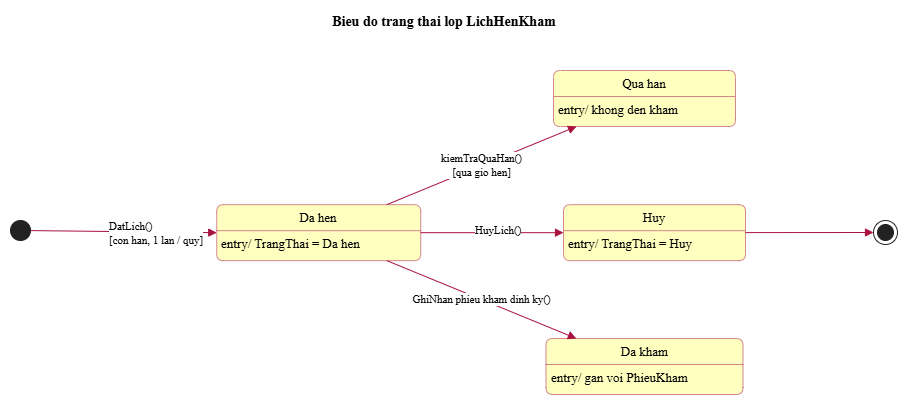

The diagram above was exported from draw.io. Its source (the exported page's mxGraphModel, read from the mxfile embedded in the PNG):
<mxGraphModel dx="1778" dy="903" grid="1" gridSize="10" guides="1" tooltips="1" connect="1" arrows="1" fold="1" page="1" pageScale="1" pageWidth="827" pageHeight="1169" math="0" shadow="0">
  <root>
    <mxCell id="0" />
    <mxCell id="1" parent="0" />
    <UserObject label="" plantUmlData="{&#10;  &quot;data&quot;: &quot;@startuml 11_state_lich_hen\nskinparam backgroundColor white\nskinparam defaultFontName \&quot;Times New Roman\&quot;\nskinparam defaultFontSize 13\nskinparam shadowing false\nskinparam roundCorner 14\nskinparam ArrowColor #A8123F\nskinparam ArrowThickness 1\nskinparam ArrowFontSize 11\nskinparam NoteBackgroundColor white\nskinparam NoteBorderColor #A8123F\nskinparam ActorBorderColor #A8123F\nskinparam ActorBackgroundColor white\nskinparam usecase {\n  BackgroundColor #FFFFC0\n  BorderColor #A8123F\n  BorderThickness 1.2\n  ArrowColor #A8123F\n}\nskinparam rectangle {\n  BackgroundColor #FFFFC0\n  BorderColor #A8123F\n}\nskinparam package {\n  BackgroundColor #FFFFC0\n  BorderColor #A8123F\n}\nskinparam class {\n  BackgroundColor #FFFFC0\n  BorderColor #A8123F\n  AttributeFontSize 12\n  FontStyle plain\n  StereotypeFontSize 10\n}\nskinparam classAttributeIconSize 0\nskinparam state {\n  BackgroundColor #FFFFC0\n  BorderColor #A8123F\n  StartColor black\n  EndColor black\n}\nskinparam activity {\n  BackgroundColor #FFFFC0\n  BorderColor #A8123F\n  DiamondBackgroundColor #FFFFC0\n  DiamondBorderColor #A8123F\n  BarColor black\n  StartColor black\n  EndColor black\n}\nskinparam sequence {\n  ArrowColor #A8123F\n  LifeLineBorderColor #A8123F\n  LifeLineBackgroundColor white\n  ParticipantBorderColor #A8123F\n  ParticipantBackgroundColor #FFFFC0\n  ActorBorderColor #A8123F\n  ActorBackgroundColor white\n  BoundaryBorderColor #A8123F\n  BoundaryBackgroundColor #FFFFC0\n  ControlBorderColor #A8123F\n  ControlBackgroundColor #FFFFC0\n  EntityBorderColor #A8123F\n  EntityBackgroundColor #FFFFC0\n  GroupBorderColor #6A6A6A\n  GroupBackgroundColor white\n  BoxBorderColor #A8123F\n  LifeLineBorderThickness 1\n}\ntitle Bieu do trang thai lop LichHenKham\nleft to right direction\nhide empty description\nstate \&quot;Da hen\&quot; as A\nA : entry/ TrangThai = Da hen\nstate \&quot;Da kham\&quot; as B\nB : entry/ gan voi PhieuKham\nstate \&quot;Huy\&quot; as C\nC : entry/ TrangThai = Huy\nstate \&quot;Qua han\&quot; as D\nD : entry/ khong den kham\n[*] --&gt; A : DatLich()\\n[con han, 1 lan / quy]\nA --&gt; B : GhiNhan phieu kham dinh ky()\nA --&gt; C : HuyLich()\nA --&gt; D : kiemTraQuaHan()\\n[qua gio hen]\nC --&gt; [*]\n@enduml&quot;,&#10;  &quot;config&quot;: null&#10;}" id="zoh-vqxvwKW7buhane8M-1">
      <mxCell connectable="0" parent="1" style="group;transparentBounds=1;editIcon=1;lockedGroup=0;groupPadding=10;" vertex="1">
        <mxGeometry as="geometry" />
      </mxCell>
    </UserObject>
    <UserObject label="Da hen" plantUmlId="s_0" plantUmlBaseStyle="swimlane;collapsible=0;startSize=26;whiteSpace=wrap;align=center;html=1;fontSize=13;fontStyle=0;rounded=1;absoluteArcSize=1;arcSize=14;fillColor=#FFFFC0;swimlaneFillColor=#FFFFC0;strokeColor=#A8123F;strokeWidth=0.5;shadow=0;fontFamily=Times New Roman;" plantUmlBaseValue="Da hen" id="zoh-vqxvwKW7buhane8M-2">
      <mxCell parent="zoh-vqxvwKW7buhane8M-1" style="swimlane;collapsible=0;startSize=26;whiteSpace=wrap;align=center;html=1;fontSize=13;fontStyle=0;rounded=1;absoluteArcSize=1;arcSize=14;fillColor=#FFFFC0;swimlaneFillColor=#FFFFC0;strokeColor=#A8123F;strokeWidth=0.5;shadow=0;fontFamily=Times New Roman;" vertex="1">
        <mxGeometry height="56" width="204" x="1013.2399999999999" y="1144.17" as="geometry" />
      </mxCell>
    </UserObject>
    <UserObject label="entry/ TrangThai = Da hen" plantUmlId="sdesc_1" plantUmlBaseStyle="text;align=left;verticalAlign=top;spacingLeft=3;spacingTop=-1;whiteSpace=wrap;fillColor=none;strokeColor=none;html=1;fontSize=13;fontFamily=Times New Roman;" plantUmlBaseValue="entry/ TrangThai = Da hen" id="zoh-vqxvwKW7buhane8M-3">
      <mxCell parent="zoh-vqxvwKW7buhane8M-2" style="text;align=left;verticalAlign=top;spacingLeft=3;spacingTop=-1;whiteSpace=wrap;fillColor=none;strokeColor=none;html=1;fontSize=13;fontFamily=Times New Roman;" vertex="1">
        <mxGeometry height="30" width="204" y="26" as="geometry" />
      </mxCell>
    </UserObject>
    <UserObject label="Da kham" plantUmlId="s_2" plantUmlBaseStyle="swimlane;collapsible=0;startSize=26;whiteSpace=wrap;align=center;html=1;fontSize=13;fontStyle=0;rounded=1;absoluteArcSize=1;arcSize=14;fillColor=#FFFFC0;swimlaneFillColor=#FFFFC0;strokeColor=#A8123F;strokeWidth=0.5;shadow=0;fontFamily=Times New Roman;" plantUmlBaseValue="Da kham" id="zoh-vqxvwKW7buhane8M-4">
      <mxCell parent="zoh-vqxvwKW7buhane8M-1" style="swimlane;collapsible=0;startSize=26;whiteSpace=wrap;align=center;html=1;fontSize=13;fontStyle=0;rounded=1;absoluteArcSize=1;arcSize=14;fillColor=#FFFFC0;swimlaneFillColor=#FFFFC0;strokeColor=#A8123F;strokeWidth=0.5;shadow=0;fontFamily=Times New Roman;" vertex="1">
        <mxGeometry height="56" width="197" x="1342.5" y="1278.0000000000002" as="geometry" />
      </mxCell>
    </UserObject>
    <UserObject label="entry/ gan voi PhieuKham" plantUmlId="sdesc_3" plantUmlBaseStyle="text;align=left;verticalAlign=top;spacingLeft=3;spacingTop=-1;whiteSpace=wrap;fillColor=none;strokeColor=none;html=1;fontSize=13;fontFamily=Times New Roman;" plantUmlBaseValue="entry/ gan voi PhieuKham" id="zoh-vqxvwKW7buhane8M-5">
      <mxCell parent="zoh-vqxvwKW7buhane8M-4" style="text;align=left;verticalAlign=top;spacingLeft=3;spacingTop=-1;whiteSpace=wrap;fillColor=none;strokeColor=none;html=1;fontSize=13;fontFamily=Times New Roman;" vertex="1">
        <mxGeometry height="30" width="197" y="26" as="geometry" />
      </mxCell>
    </UserObject>
    <UserObject label="Huy" plantUmlId="s_4" plantUmlBaseStyle="swimlane;collapsible=0;startSize=26;whiteSpace=wrap;align=center;html=1;fontSize=13;fontStyle=0;rounded=1;absoluteArcSize=1;arcSize=14;fillColor=#FFFFC0;swimlaneFillColor=#FFFFC0;strokeColor=#A8123F;strokeWidth=0.5;shadow=0;fontFamily=Times New Roman;" plantUmlBaseValue="Huy" id="zoh-vqxvwKW7buhane8M-6">
      <mxCell parent="zoh-vqxvwKW7buhane8M-1" style="swimlane;collapsible=0;startSize=26;whiteSpace=wrap;align=center;html=1;fontSize=13;fontStyle=0;rounded=1;absoluteArcSize=1;arcSize=14;fillColor=#FFFFC0;swimlaneFillColor=#FFFFC0;strokeColor=#A8123F;strokeWidth=0.5;shadow=0;fontFamily=Times New Roman;" vertex="1">
        <mxGeometry height="56" width="182" x="1359.9999999999998" y="1144.17" as="geometry" />
      </mxCell>
    </UserObject>
    <UserObject label="entry/ TrangThai = Huy" plantUmlId="sdesc_5" plantUmlBaseStyle="text;align=left;verticalAlign=top;spacingLeft=3;spacingTop=-1;whiteSpace=wrap;fillColor=none;strokeColor=none;html=1;fontSize=13;fontFamily=Times New Roman;" plantUmlBaseValue="entry/ TrangThai = Huy" id="zoh-vqxvwKW7buhane8M-7">
      <mxCell parent="zoh-vqxvwKW7buhane8M-6" style="text;align=left;verticalAlign=top;spacingLeft=3;spacingTop=-1;whiteSpace=wrap;fillColor=none;strokeColor=none;html=1;fontSize=13;fontFamily=Times New Roman;" vertex="1">
        <mxGeometry height="30" width="182" y="26" as="geometry" />
      </mxCell>
    </UserObject>
    <UserObject label="Qua han" plantUmlId="s_6" plantUmlBaseStyle="swimlane;collapsible=0;startSize=26;whiteSpace=wrap;align=center;html=1;fontSize=13;fontStyle=0;rounded=1;absoluteArcSize=1;arcSize=14;fillColor=#FFFFC0;swimlaneFillColor=#FFFFC0;strokeColor=#A8123F;strokeWidth=0.5;shadow=0;fontFamily=Times New Roman;" plantUmlBaseValue="Qua han" id="zoh-vqxvwKW7buhane8M-8">
      <mxCell parent="zoh-vqxvwKW7buhane8M-1" style="swimlane;collapsible=0;startSize=26;whiteSpace=wrap;align=center;html=1;fontSize=13;fontStyle=0;rounded=1;absoluteArcSize=1;arcSize=14;fillColor=#FFFFC0;swimlaneFillColor=#FFFFC0;strokeColor=#A8123F;strokeWidth=0.5;shadow=0;fontFamily=Times New Roman;" vertex="1">
        <mxGeometry height="56" width="182" x="1350" y="1010.0000000000001" as="geometry" />
      </mxCell>
    </UserObject>
    <UserObject label="entry/ khong den kham" plantUmlId="sdesc_7" plantUmlBaseStyle="text;align=left;verticalAlign=top;spacingLeft=3;spacingTop=-1;whiteSpace=wrap;fillColor=none;strokeColor=none;html=1;fontSize=13;fontFamily=Times New Roman;" plantUmlBaseValue="entry/ khong den kham" id="zoh-vqxvwKW7buhane8M-9">
      <mxCell parent="zoh-vqxvwKW7buhane8M-8" style="text;align=left;verticalAlign=top;spacingLeft=3;spacingTop=-1;whiteSpace=wrap;fillColor=none;strokeColor=none;html=1;fontSize=13;fontFamily=Times New Roman;" vertex="1">
        <mxGeometry height="30" width="182" y="26" as="geometry" />
      </mxCell>
    </UserObject>
    <UserObject label="" plantUmlId="s_8" plantUmlBaseStyle="ellipse;fillColor=#222222;strokeColor=#222222;rounded=1;arcSize=14;absoluteArcSize=1;shadow=0;fontSize=13;fontFamily=Times New Roman;" plantUmlBaseValue="" id="zoh-vqxvwKW7buhane8M-10">
      <mxCell parent="zoh-vqxvwKW7buhane8M-1" style="ellipse;fillColor=#222222;strokeColor=#222222;rounded=1;arcSize=14;absoluteArcSize=1;shadow=0;fontSize=13;fontFamily=Times New Roman;" vertex="1">
        <mxGeometry height="20" width="20" x="807.0000000000001" y="1160" as="geometry" />
      </mxCell>
    </UserObject>
    <UserObject label="" plantUmlId="s_9" plantUmlBaseStyle="shape=endState;fillColor=#222222;strokeColor=#222222;rounded=1;arcSize=14;absoluteArcSize=1;shadow=0;fontSize=13;fontFamily=Times New Roman;" plantUmlBaseValue="" id="zoh-vqxvwKW7buhane8M-11">
      <mxCell parent="zoh-vqxvwKW7buhane8M-1" style="shape=endState;fillColor=#222222;strokeColor=#222222;rounded=1;arcSize=14;absoluteArcSize=1;shadow=0;fontSize=13;fontFamily=Times New Roman;" vertex="1">
        <mxGeometry height="24" width="24" x="1670" y="1160" as="geometry" />
      </mxCell>
    </UserObject>
    <UserObject label="DatLich()&#10;[con han, 1 lan / quy]" plantUmlId="t_10" plantUmlBaseStyle="endArrow=block;endFill=1;strokeColor=#A8123F;fontColor=#000000;fontSize=11;html=1;rounded=0;strokeWidth=1;fontFamily=Times New Roman;labelPosition=right;align=left;curved=1;endSize=6;sourcePerimeterSpacing=0;targetPerimeterSpacing=0;" plantUmlBaseValue="DatLich()&#10;[con han, 1 lan / quy]" id="zoh-vqxvwKW7buhane8M-12">
      <mxCell edge="1" parent="zoh-vqxvwKW7buhane8M-1" source="zoh-vqxvwKW7buhane8M-10" style="endArrow=block;endFill=1;strokeColor=#A8123F;fontColor=#000000;fontSize=11;html=1;rounded=0;strokeWidth=1;fontFamily=Times New Roman;labelPosition=right;align=left;curved=1;endSize=6;sourcePerimeterSpacing=0;targetPerimeterSpacing=0;entryX=0;entryY=0.5;entryDx=0;entryDy=0;" target="zoh-vqxvwKW7buhane8M-2">
        <mxGeometry relative="1" x="-0.1764" y="-1.66" as="geometry">
          <mxPoint x="1115.3600000000001" y="1064" as="sourcePoint" />
          <mxPoint x="1115.2399999999998" y="1144.17" as="targetPoint" />
        </mxGeometry>
      </mxCell>
    </UserObject>
    <UserObject label="GhiNhan phieu kham dinh ky()" plantUmlId="t_11" plantUmlBaseStyle="endArrow=block;endFill=1;strokeColor=#A8123F;fontColor=#000000;fontSize=11;html=1;rounded=0;strokeWidth=1;fontFamily=Times New Roman;curved=1;endSize=6;sourcePerimeterSpacing=0;targetPerimeterSpacing=0;" plantUmlBaseValue="GhiNhan phieu kham dinh ky()" id="zoh-vqxvwKW7buhane8M-13">
      <mxCell edge="1" parent="zoh-vqxvwKW7buhane8M-1" source="zoh-vqxvwKW7buhane8M-2" style="endArrow=block;endFill=1;strokeColor=#A8123F;fontColor=#000000;fontSize=11;html=1;rounded=0;strokeWidth=1;fontFamily=Times New Roman;curved=1;endSize=6;sourcePerimeterSpacing=0;targetPerimeterSpacing=0;" target="zoh-vqxvwKW7buhane8M-4">
        <mxGeometry relative="1" as="geometry">
          <mxPoint x="1064.2399999999998" y="1200.17" as="sourcePoint" />
          <mxPoint x="888.5" y="1339.8600000000001" as="targetPoint" />
        </mxGeometry>
      </mxCell>
    </UserObject>
    <UserObject label="HuyLich()" plantUmlId="t_12" plantUmlBaseStyle="endArrow=block;endFill=1;strokeColor=#A8123F;fontColor=#000000;fontSize=11;html=1;rounded=0;strokeWidth=1;fontFamily=Times New Roman;labelPosition=right;align=left;curved=1;endSize=6;sourcePerimeterSpacing=0;targetPerimeterSpacing=0;" plantUmlBaseValue="HuyLich()" id="zoh-vqxvwKW7buhane8M-14">
      <mxCell edge="1" parent="zoh-vqxvwKW7buhane8M-1" source="zoh-vqxvwKW7buhane8M-2" style="endArrow=block;endFill=1;strokeColor=#A8123F;fontColor=#000000;fontSize=11;html=1;rounded=0;strokeWidth=1;fontFamily=Times New Roman;labelPosition=right;align=left;curved=1;endSize=6;sourcePerimeterSpacing=0;targetPerimeterSpacing=0;" target="zoh-vqxvwKW7buhane8M-6">
        <mxGeometry relative="1" x="-0.2613" y="2" as="geometry">
          <mxPoint as="offset" />
          <mxPoint x="1115.2399999999998" y="1200.17" as="sourcePoint" />
          <mxPoint x="1115.2399999999998" y="1339.8600000000001" as="targetPoint" />
        </mxGeometry>
      </mxCell>
    </UserObject>
    <UserObject label="kiemTraQuaHan()&#10;[qua gio hen]" plantUmlId="t_13" plantUmlBaseStyle="endArrow=block;endFill=1;strokeColor=#A8123F;fontColor=#000000;fontSize=11;html=1;rounded=0;strokeWidth=1;fontFamily=Times New Roman;curved=1;endSize=6;sourcePerimeterSpacing=0;targetPerimeterSpacing=0;" plantUmlBaseValue="kiemTraQuaHan()&#10;[qua gio hen]" id="zoh-vqxvwKW7buhane8M-15">
      <mxCell edge="1" parent="zoh-vqxvwKW7buhane8M-1" source="zoh-vqxvwKW7buhane8M-2" style="endArrow=block;endFill=1;strokeColor=#A8123F;fontColor=#000000;fontSize=11;html=1;rounded=0;strokeWidth=1;fontFamily=Times New Roman;curved=1;endSize=6;sourcePerimeterSpacing=0;targetPerimeterSpacing=0;" target="zoh-vqxvwKW7buhane8M-8">
        <mxGeometry relative="1" as="geometry">
          <mxPoint x="1166.2399999999998" y="1200.17" as="sourcePoint" />
          <mxPoint x="1350.17" y="1339.8600000000001" as="targetPoint" />
        </mxGeometry>
      </mxCell>
    </UserObject>
    <UserObject label="" plantUmlId="t_14" plantUmlBaseStyle="endArrow=block;endFill=1;strokeColor=#A8123F;fontColor=#000000;fontSize=11;html=1;rounded=0;strokeWidth=1;fontFamily=Times New Roman;curved=0;endSize=6;sourcePerimeterSpacing=0;targetPerimeterSpacing=0;" plantUmlBaseValue="" id="zoh-vqxvwKW7buhane8M-16">
      <mxCell edge="1" parent="zoh-vqxvwKW7buhane8M-1" source="zoh-vqxvwKW7buhane8M-6" style="endArrow=block;endFill=1;strokeColor=#A8123F;fontColor=#000000;fontSize=11;html=1;rounded=0;strokeWidth=1;fontFamily=Times New Roman;curved=0;endSize=6;sourcePerimeterSpacing=0;targetPerimeterSpacing=0;" target="zoh-vqxvwKW7buhane8M-11">
        <mxGeometry relative="1" as="geometry" />
      </mxCell>
    </UserObject>
    <UserObject label="Bieu do trang thai lop LichHenKham" plantUmlId="title_0" plantUmlBaseStyle="text;html=1;fillColor=none;strokeColor=none;fontSize=14;fontStyle=1;fontColor=#000000;align=center;verticalAlign=middle;whiteSpace=wrap;fontFamily=Times New Roman;" plantUmlBaseValue="Bieu do trang thai lop LichHenKham" id="zoh-vqxvwKW7buhane8M-17">
      <mxCell parent="zoh-vqxvwKW7buhane8M-1" style="text;html=1;fillColor=none;strokeColor=none;fontSize=14;fontStyle=1;fontColor=#000000;align=center;verticalAlign=middle;whiteSpace=wrap;fontFamily=Times New Roman;" vertex="1">
        <mxGeometry height="24" width="270" x="1105.995" y="950" as="geometry" />
      </mxCell>
    </UserObject>
  </root>
</mxGraphModel>